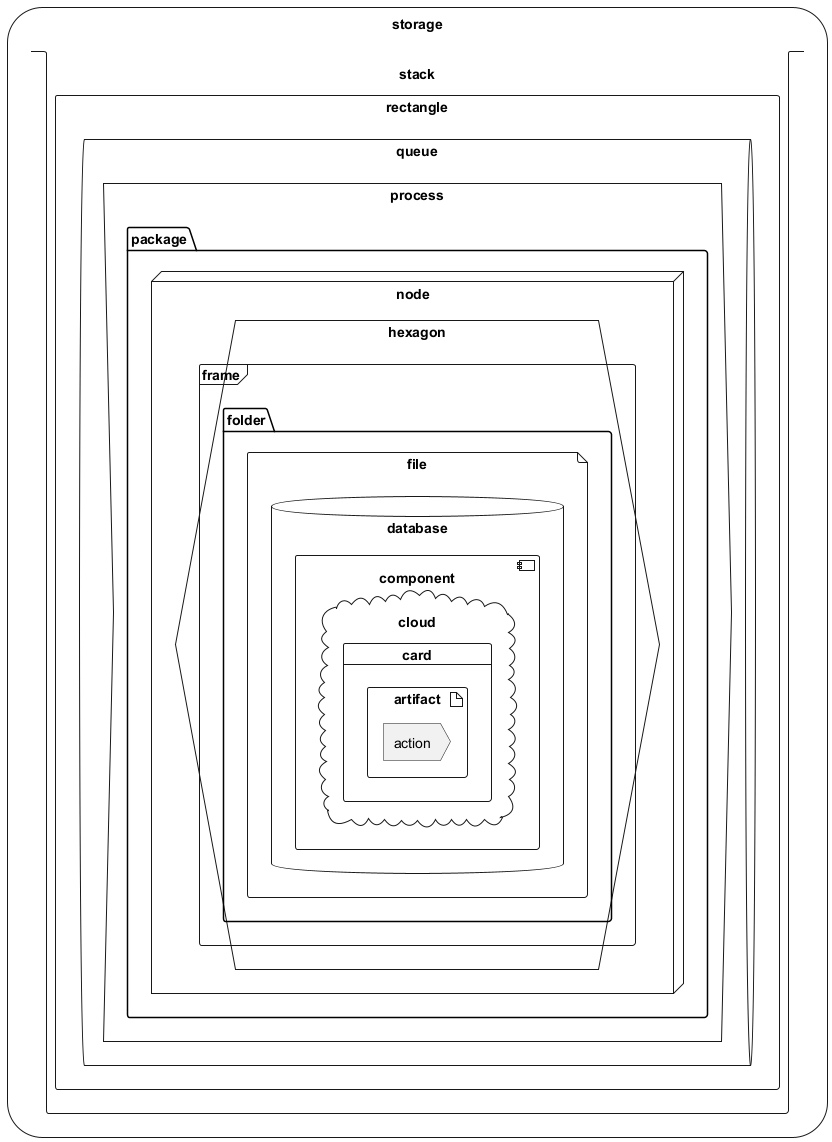

The diagram above was rendered by PlantUML. Its source (embedded in the PNG):
@startuml
storage storage {
stack stack {
rectangle rectangle {
queue queue {
process process {
package package {
node node {
hexagon hexagon {
frame frame {
folder folder {
file file {
database database {
component component {
cloud cloud {
card card {
artifact artifact {
action action {
}
}
}
}
}
}
}
}
}
}
}
}
}
}
}
}
}
@enduml